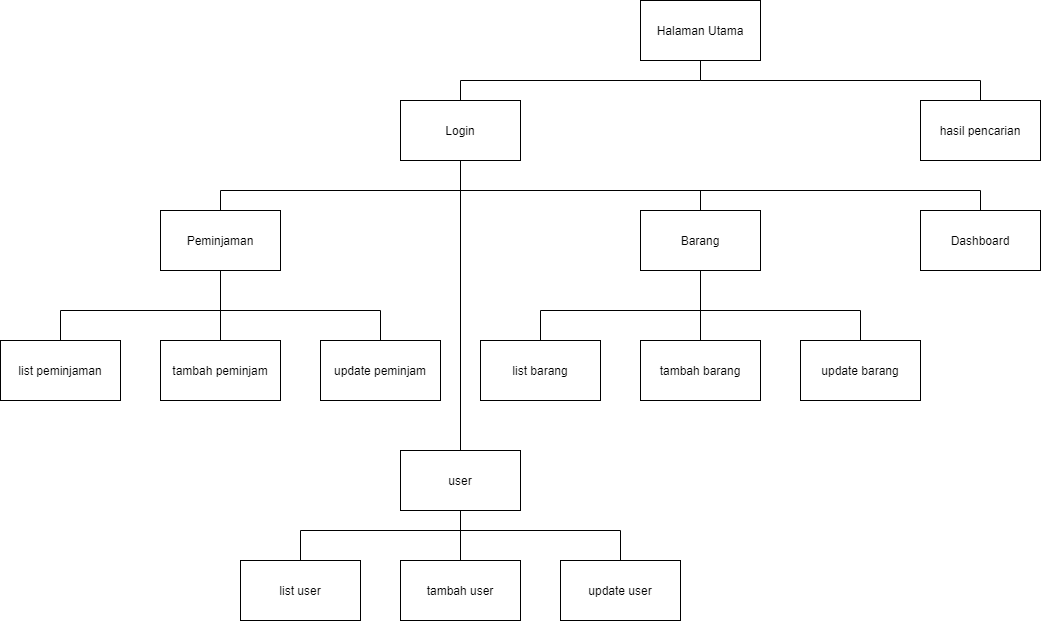

The diagram above was exported from draw.io. Its source (the exported page's mxGraphModel, read from the mxfile embedded in the PNG):
<mxGraphModel dx="1616" dy="934" grid="1" gridSize="10" guides="1" tooltips="1" connect="1" arrows="1" fold="1" page="1" pageScale="1" pageWidth="850" pageHeight="1100" math="0" shadow="0">
  <root>
    <mxCell id="0" />
    <mxCell id="1" parent="0" />
    <mxCell id="ZO8nlHobUh8qjLGv-WHs-23" style="edgeStyle=orthogonalEdgeStyle;rounded=0;orthogonalLoop=1;jettySize=auto;html=1;endArrow=none;endFill=0;entryX=0.5;entryY=0;entryDx=0;entryDy=0;" edge="1" parent="1" source="ZO8nlHobUh8qjLGv-WHs-1" target="ZO8nlHobUh8qjLGv-WHs-2">
      <mxGeometry relative="1" as="geometry">
        <Array as="points">
          <mxPoint x="500" y="380" />
          <mxPoint x="1020" y="380" />
        </Array>
      </mxGeometry>
    </mxCell>
    <mxCell id="ZO8nlHobUh8qjLGv-WHs-24" style="edgeStyle=orthogonalEdgeStyle;rounded=0;orthogonalLoop=1;jettySize=auto;html=1;entryX=0.5;entryY=0;entryDx=0;entryDy=0;endArrow=none;endFill=0;" edge="1" parent="1" source="ZO8nlHobUh8qjLGv-WHs-1" target="ZO8nlHobUh8qjLGv-WHs-16">
      <mxGeometry relative="1" as="geometry">
        <Array as="points">
          <mxPoint x="500" y="380" />
          <mxPoint x="740" y="380" />
        </Array>
      </mxGeometry>
    </mxCell>
    <mxCell id="ZO8nlHobUh8qjLGv-WHs-25" style="edgeStyle=orthogonalEdgeStyle;rounded=0;orthogonalLoop=1;jettySize=auto;html=1;endArrow=none;endFill=0;" edge="1" parent="1" source="ZO8nlHobUh8qjLGv-WHs-1" target="ZO8nlHobUh8qjLGv-WHs-3">
      <mxGeometry relative="1" as="geometry">
        <Array as="points">
          <mxPoint x="500" y="380" />
          <mxPoint x="260" y="380" />
        </Array>
      </mxGeometry>
    </mxCell>
    <mxCell id="ZO8nlHobUh8qjLGv-WHs-32" style="edgeStyle=orthogonalEdgeStyle;rounded=0;orthogonalLoop=1;jettySize=auto;html=1;entryX=0.5;entryY=0;entryDx=0;entryDy=0;endArrow=none;endFill=0;" edge="1" parent="1" source="ZO8nlHobUh8qjLGv-WHs-1" target="ZO8nlHobUh8qjLGv-WHs-28">
      <mxGeometry relative="1" as="geometry" />
    </mxCell>
    <mxCell id="ZO8nlHobUh8qjLGv-WHs-1" value="Login" style="rounded=0;whiteSpace=wrap;html=1;" vertex="1" parent="1">
      <mxGeometry x="440" y="290" width="120" height="60" as="geometry" />
    </mxCell>
    <mxCell id="ZO8nlHobUh8qjLGv-WHs-2" value="Dashboard" style="rounded=0;whiteSpace=wrap;html=1;" vertex="1" parent="1">
      <mxGeometry x="960" y="400" width="120" height="60" as="geometry" />
    </mxCell>
    <mxCell id="ZO8nlHobUh8qjLGv-WHs-7" style="edgeStyle=orthogonalEdgeStyle;rounded=0;orthogonalLoop=1;jettySize=auto;html=1;entryX=0.5;entryY=0;entryDx=0;entryDy=0;endArrow=none;endFill=0;" edge="1" parent="1" source="ZO8nlHobUh8qjLGv-WHs-3" target="ZO8nlHobUh8qjLGv-WHs-4">
      <mxGeometry relative="1" as="geometry">
        <Array as="points">
          <mxPoint x="260" y="500" />
          <mxPoint x="100" y="500" />
        </Array>
      </mxGeometry>
    </mxCell>
    <mxCell id="ZO8nlHobUh8qjLGv-WHs-8" style="edgeStyle=orthogonalEdgeStyle;rounded=0;orthogonalLoop=1;jettySize=auto;html=1;entryX=0.5;entryY=0;entryDx=0;entryDy=0;endArrow=none;endFill=0;" edge="1" parent="1" source="ZO8nlHobUh8qjLGv-WHs-3" target="ZO8nlHobUh8qjLGv-WHs-5">
      <mxGeometry relative="1" as="geometry" />
    </mxCell>
    <mxCell id="ZO8nlHobUh8qjLGv-WHs-9" style="edgeStyle=orthogonalEdgeStyle;rounded=0;orthogonalLoop=1;jettySize=auto;html=1;entryX=0.5;entryY=0;entryDx=0;entryDy=0;endArrow=none;endFill=0;" edge="1" parent="1" source="ZO8nlHobUh8qjLGv-WHs-3" target="ZO8nlHobUh8qjLGv-WHs-6">
      <mxGeometry relative="1" as="geometry">
        <Array as="points">
          <mxPoint x="260" y="500" />
          <mxPoint x="420" y="500" />
        </Array>
      </mxGeometry>
    </mxCell>
    <mxCell id="ZO8nlHobUh8qjLGv-WHs-3" value="Peminjaman" style="rounded=0;whiteSpace=wrap;html=1;" vertex="1" parent="1">
      <mxGeometry x="200" y="400" width="120" height="60" as="geometry" />
    </mxCell>
    <mxCell id="ZO8nlHobUh8qjLGv-WHs-4" value="list peminjaman" style="rounded=0;whiteSpace=wrap;html=1;" vertex="1" parent="1">
      <mxGeometry x="40" y="530" width="120" height="60" as="geometry" />
    </mxCell>
    <mxCell id="ZO8nlHobUh8qjLGv-WHs-5" value="tambah peminjam" style="rounded=0;whiteSpace=wrap;html=1;" vertex="1" parent="1">
      <mxGeometry x="200" y="530" width="120" height="60" as="geometry" />
    </mxCell>
    <mxCell id="ZO8nlHobUh8qjLGv-WHs-6" value="update peminjam" style="rounded=0;whiteSpace=wrap;html=1;" vertex="1" parent="1">
      <mxGeometry x="360" y="530" width="120" height="60" as="geometry" />
    </mxCell>
    <mxCell id="ZO8nlHobUh8qjLGv-WHs-14" style="edgeStyle=orthogonalEdgeStyle;rounded=0;orthogonalLoop=1;jettySize=auto;html=1;entryX=0.5;entryY=0;entryDx=0;entryDy=0;endArrow=none;endFill=0;" edge="1" parent="1" source="ZO8nlHobUh8qjLGv-WHs-13" target="ZO8nlHobUh8qjLGv-WHs-1">
      <mxGeometry relative="1" as="geometry">
        <Array as="points">
          <mxPoint x="740" y="270" />
          <mxPoint x="500" y="270" />
        </Array>
      </mxGeometry>
    </mxCell>
    <mxCell id="ZO8nlHobUh8qjLGv-WHs-27" style="edgeStyle=orthogonalEdgeStyle;rounded=0;orthogonalLoop=1;jettySize=auto;html=1;entryX=0.5;entryY=0;entryDx=0;entryDy=0;endArrow=none;endFill=0;" edge="1" parent="1" source="ZO8nlHobUh8qjLGv-WHs-13" target="ZO8nlHobUh8qjLGv-WHs-26">
      <mxGeometry relative="1" as="geometry">
        <Array as="points">
          <mxPoint x="740" y="270" />
          <mxPoint x="1020" y="270" />
        </Array>
      </mxGeometry>
    </mxCell>
    <mxCell id="ZO8nlHobUh8qjLGv-WHs-13" value="Halaman Utama" style="rounded=0;whiteSpace=wrap;html=1;" vertex="1" parent="1">
      <mxGeometry x="680" y="190" width="120" height="60" as="geometry" />
    </mxCell>
    <mxCell id="ZO8nlHobUh8qjLGv-WHs-20" style="edgeStyle=orthogonalEdgeStyle;rounded=0;orthogonalLoop=1;jettySize=auto;html=1;endArrow=none;endFill=0;" edge="1" parent="1" source="ZO8nlHobUh8qjLGv-WHs-16" target="ZO8nlHobUh8qjLGv-WHs-17">
      <mxGeometry relative="1" as="geometry">
        <Array as="points">
          <mxPoint x="740" y="500" />
          <mxPoint x="580" y="500" />
        </Array>
      </mxGeometry>
    </mxCell>
    <mxCell id="ZO8nlHobUh8qjLGv-WHs-21" style="edgeStyle=orthogonalEdgeStyle;rounded=0;orthogonalLoop=1;jettySize=auto;html=1;endArrow=none;endFill=0;" edge="1" parent="1" source="ZO8nlHobUh8qjLGv-WHs-16" target="ZO8nlHobUh8qjLGv-WHs-18">
      <mxGeometry relative="1" as="geometry" />
    </mxCell>
    <mxCell id="ZO8nlHobUh8qjLGv-WHs-22" style="edgeStyle=orthogonalEdgeStyle;rounded=0;orthogonalLoop=1;jettySize=auto;html=1;entryX=0.5;entryY=0;entryDx=0;entryDy=0;endArrow=none;endFill=0;" edge="1" parent="1" source="ZO8nlHobUh8qjLGv-WHs-16" target="ZO8nlHobUh8qjLGv-WHs-19">
      <mxGeometry relative="1" as="geometry">
        <Array as="points">
          <mxPoint x="740" y="500" />
          <mxPoint x="900" y="500" />
        </Array>
      </mxGeometry>
    </mxCell>
    <mxCell id="ZO8nlHobUh8qjLGv-WHs-16" value="Barang" style="rounded=0;whiteSpace=wrap;html=1;" vertex="1" parent="1">
      <mxGeometry x="680" y="400" width="120" height="60" as="geometry" />
    </mxCell>
    <mxCell id="ZO8nlHobUh8qjLGv-WHs-17" value="list barang" style="rounded=0;whiteSpace=wrap;html=1;" vertex="1" parent="1">
      <mxGeometry x="520" y="530" width="120" height="60" as="geometry" />
    </mxCell>
    <mxCell id="ZO8nlHobUh8qjLGv-WHs-18" value="tambah barang" style="rounded=0;whiteSpace=wrap;html=1;" vertex="1" parent="1">
      <mxGeometry x="680" y="530" width="120" height="60" as="geometry" />
    </mxCell>
    <mxCell id="ZO8nlHobUh8qjLGv-WHs-19" value="update barang" style="rounded=0;whiteSpace=wrap;html=1;" vertex="1" parent="1">
      <mxGeometry x="840" y="530" width="120" height="60" as="geometry" />
    </mxCell>
    <mxCell id="ZO8nlHobUh8qjLGv-WHs-26" value="hasil pencarian" style="rounded=0;whiteSpace=wrap;html=1;" vertex="1" parent="1">
      <mxGeometry x="960" y="290" width="120" height="60" as="geometry" />
    </mxCell>
    <mxCell id="ZO8nlHobUh8qjLGv-WHs-33" style="edgeStyle=orthogonalEdgeStyle;rounded=0;orthogonalLoop=1;jettySize=auto;html=1;entryX=0.5;entryY=0;entryDx=0;entryDy=0;endArrow=none;endFill=0;" edge="1" parent="1" source="ZO8nlHobUh8qjLGv-WHs-28" target="ZO8nlHobUh8qjLGv-WHs-31">
      <mxGeometry relative="1" as="geometry">
        <Array as="points">
          <mxPoint x="500" y="720" />
          <mxPoint x="660" y="720" />
        </Array>
      </mxGeometry>
    </mxCell>
    <mxCell id="ZO8nlHobUh8qjLGv-WHs-34" style="edgeStyle=orthogonalEdgeStyle;rounded=0;orthogonalLoop=1;jettySize=auto;html=1;entryX=0.5;entryY=0;entryDx=0;entryDy=0;endArrow=none;endFill=0;" edge="1" parent="1" source="ZO8nlHobUh8qjLGv-WHs-28" target="ZO8nlHobUh8qjLGv-WHs-30">
      <mxGeometry relative="1" as="geometry" />
    </mxCell>
    <mxCell id="ZO8nlHobUh8qjLGv-WHs-35" style="edgeStyle=orthogonalEdgeStyle;rounded=0;orthogonalLoop=1;jettySize=auto;html=1;entryX=0.5;entryY=0;entryDx=0;entryDy=0;endArrow=none;endFill=0;" edge="1" parent="1" source="ZO8nlHobUh8qjLGv-WHs-28" target="ZO8nlHobUh8qjLGv-WHs-29">
      <mxGeometry relative="1" as="geometry">
        <Array as="points">
          <mxPoint x="500" y="720" />
          <mxPoint x="340" y="720" />
        </Array>
      </mxGeometry>
    </mxCell>
    <mxCell id="ZO8nlHobUh8qjLGv-WHs-28" value="user" style="rounded=0;whiteSpace=wrap;html=1;" vertex="1" parent="1">
      <mxGeometry x="440" y="640" width="120" height="60" as="geometry" />
    </mxCell>
    <mxCell id="ZO8nlHobUh8qjLGv-WHs-29" value="list user" style="rounded=0;whiteSpace=wrap;html=1;" vertex="1" parent="1">
      <mxGeometry x="280" y="750" width="120" height="60" as="geometry" />
    </mxCell>
    <mxCell id="ZO8nlHobUh8qjLGv-WHs-30" value="tambah user" style="rounded=0;whiteSpace=wrap;html=1;" vertex="1" parent="1">
      <mxGeometry x="440" y="750" width="120" height="60" as="geometry" />
    </mxCell>
    <mxCell id="ZO8nlHobUh8qjLGv-WHs-31" value="update user" style="rounded=0;whiteSpace=wrap;html=1;" vertex="1" parent="1">
      <mxGeometry x="600" y="750" width="120" height="60" as="geometry" />
    </mxCell>
  </root>
</mxGraphModel>